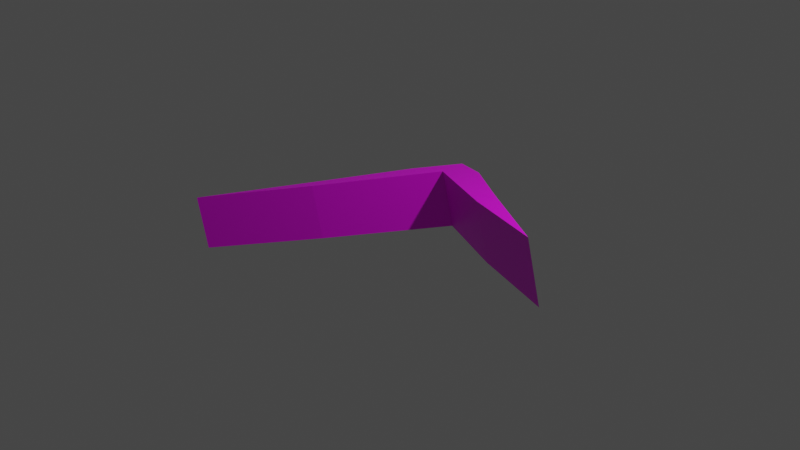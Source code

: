 # Source: Slash.blend  (saved by Blender 3.2.14; exported with 4.5.12 LTS)
import bpy
from mathutils import Matrix  # noqa: F401  (used for matrix-valued properties, if any)

bpy.ops.wm.read_factory_settings(use_empty=True)
scene = bpy.context.scene
scene.name = 'Scene'

# ---- collections
col_collection = bpy.data.collections.new('Collection'); scene.collection.children.link(col_collection)

# ---- images (referenced by path relative to the original .blend; pixels are not part of the script)
import os
ASSET_DIR = os.environ.get("B2B_ASSET_DIR", "")  # directory of the original .blend (textures are referenced by path, not embedded)
HERE = os.path.dirname(os.path.abspath(__file__))  # packed textures are extracted next to this script under _unpacked/

def load_image(name, relpath, width, height, colorspace="sRGB"):
    """Load a texture the original file referenced (path relative to the .blend, or extracted next to this script)."""
    p = next((c for c in (os.path.join(HERE, relpath), os.path.join(ASSET_DIR, relpath)) if relpath and os.path.exists(c)), "")
    if p:
        img = bpy.data.images.load(p, check_existing=True)
        img.name = name
    else:  # same state as the original file: an image datablock whose file is absent (Cycles renders it pink)
        img = bpy.data.images.new(name, width, height)
        img.source = "FILE"
        img.filepath = "//" + (relpath or name)
    img.colorspace_settings.name = colorspace
    return img
img_slash = load_image('Slash', 'Slash.png', 1024, 1024, 'sRGB')

# ---- materials (node trees are filled in below, after node groups)
mat_x = bpy.data.materials.new('マテリアル')
mat_x.use_transparent_shadow = False

# ---- material node trees
mat_x.use_nodes = True; mat_x.node_tree.nodes.clear()
_N = mat_x.node_tree.nodes; _L = mat_x.node_tree.links
n0 = _N.new('ShaderNodeBsdfPrincipled'); n0.name = 'Principled BSDF'; n0.location = (10, 300)
n0.distribution = 'GGX'
n0.subsurface_method = 'RANDOM_WALK_SKIN'
n0.inputs[3].default_value = 1.45
n0.inputs[27].default_value = (0.0, 0.0, 0.0, 1.0)
n0.inputs[28].default_value = 1.0
n1 = _N.new('ShaderNodeOutputMaterial'); n1.name = 'Material Output'; n1.location = (300, 300)
n2 = _N.new('ShaderNodeTexImage'); n2.name = '画像テクスチャ'; n2.location = (-280, 275)
n2.image = img_slash
_L.new(n0.outputs[0], n1.inputs[0])
_L.new(n2.outputs[0], n0.inputs[0])
n1.is_active_output = True

# ---- world
world_world = bpy.data.worlds.new('World'); scene.world = world_world
world_world.use_nodes = True; world_world.node_tree.nodes.clear()
_N = world_world.node_tree.nodes; _L = world_world.node_tree.links
n0 = _N.new('ShaderNodeOutputWorld'); n0.name = 'World Output'; n0.location = (300, 300)
n1 = _N.new('ShaderNodeBackground'); n1.name = 'Background'; n1.location = (10, 300)
n1.inputs[0].default_value = (0.05088, 0.05088, 0.05088, 1.0)
_L.new(n1.outputs[0], n0.inputs[0])
n0.is_active_output = True
world_world.color = (0.05088, 0.05088, 0.05088)
world_world.use_sun_shadow = False
world_world.sun_shadow_jitter_overblur = 0.0

# ---- cameras
cam_camera = bpy.data.cameras.new('Camera')
cam_camera.clip_end = 100.0
cam_camera.ortho_scale = 7.314

# ---- lights
light_light = bpy.data.lights.new('Light', 'POINT')
light_light.transmission_factor = 0.0
light_light.energy = 1000.0
light_light.shadow_soft_size = 0.1
light_light.shadow_maximum_resolution = 0.006
light_light.use_absolute_resolution = True

# ---- meshes
me_x = bpy.data.meshes.new('立方体')
me_x.from_pydata([(-2.5, 0.5169, -1.0), (-2.5, 0.5169, 1.0), (-1.293, 1.423, -1.0), (-1.293, 1.423, 1.0), (2.5, 0.5169, -1.0), (2.5, 0.5169, 1.0), (1.293, 1.423, -1.0), (1.293, 1.423, 1.0), (0.0, 2.3, -1.0), (0.0, 2.3, 1.0), (0.0, 2.006, -1.0), (0.0, 2.006, 1.0), (-0.5, 2.036, -1.0), (-1.25, 1.221, 1.0), (-0.5, 2.036, 1.0), (-1.25, 1.221, -1.0), (0.5, 2.036, 1.0), (1.25, 1.221, -1.0), (0.5, 2.036, -1.0), (1.25, 1.221, 1.0)], [], [(0, 1, 3, 2), (18, 16, 7, 6), (6, 7, 5, 4), (15, 13, 1, 0), (18, 6, 4, 17), (14, 3, 1, 13), (16, 9, 11, 19), (12, 8, 10, 15), (17, 19, 11, 10), (12, 14, 9, 8), (2, 3, 14, 12), (2, 12, 15, 0), (9, 14, 13, 11), (10, 11, 13, 15), (4, 5, 19, 17), (7, 16, 19, 5), (8, 18, 17, 10), (8, 9, 16, 18)])
_uv = me_x.uv_layers.new(name='UVマップ')
_uv.uv.foreach_set('vector', [0.7357, 0.0, 1.0, 0.0, 1.0, 0.1993, 0.7357, 0.1993, 0.7357, 0.8993, 0.4713, 0.8993, 0.4713, 0.7671, 0.7357, 0.7671, 0.7357, 0.7671, 0.4713, 0.7671, 0.4713, 0.5678, 0.7357, 0.5678, 0.7357, 0.09433, 0.4713, 0.09433, 0.4713, 0.0, 0.7357, 0.0, 0.03487, 0.2643, 0.1158, 0.1595, 0.2357, 0.0, 0.1426, 0.1652, 0.2705, 0.2643, 0.3515, 0.1595, 0.4713, 0.0, 0.3783, 0.1652, 0.2705, 0.3965, 0.2357, 0.3304, 0.2745, 0.3304, 0.3783, 0.4956, 0.03487, 0.3965, 0.0, 0.3304, 0.03879, 0.3304, 0.1426, 0.4956, 0.7357, 0.3782, 0.4713, 0.3782, 0.4713, 0.1832, 0.7357, 0.1832, 0.7357, 0.3315, 1.0, 0.3315, 1.0, 0.4057, 0.7357, 0.4057, 0.7357, 0.1993, 1.0, 0.1993, 1.0, 0.3315, 0.7357, 0.3315, 0.1158, 0.5013, 0.03487, 0.3965, 0.1426, 0.4956, 0.2357, 0.6608, 0.2357, 0.3304, 0.2705, 0.2643, 0.3783, 0.1652, 0.2745, 0.3304, 0.7357, 0.1832, 0.4713, 0.1832, 0.4713, 0.09433, 0.7357, 0.09433, 0.7357, 0.5678, 0.4713, 0.5678, 0.4713, 0.3782, 0.7357, 0.3782, 0.3515, 0.5013, 0.2705, 0.3965, 0.3783, 0.4956, 0.4713, 0.6608, 0.0, 0.3304, 0.03487, 0.2643, 0.1426, 0.1652, 0.03879, 0.3304, 0.7357, 0.9735, 0.4713, 0.9735, 0.4713, 0.8993, 0.7357, 0.8993])
me_x.materials.append(mat_x)
me_x.use_mirror_x = True
me_x.use_mirror_z = True
me_x.update()

# ---- objects
ob_light = bpy.data.objects.new('Light', light_light)
ob_camera = bpy.data.objects.new('Camera', cam_camera)
ob_slash = bpy.data.objects.new('Slash', me_x)

# ---- transforms, parenting, visibility, modifiers, constraints
ob_light.location = (4.076, 1.005, 5.904)
ob_light.rotation_euler = (0.6503, 0.05522, 1.866)
ob_light.lock_rotations_4d = False
ob_light.empty_display_type = 'ARROWS'
ob_light.color = (0.0, 0.0, 0.0, 0.0)
ob_light.lineart.crease_threshold = 0.0
ob_camera.location = (7.359, -6.926, 4.958)
ob_camera.rotation_euler = (1.109, 0.0, 0.8149)
ob_camera.lock_rotations_4d = False
ob_camera.empty_display_type = 'ARROWS'
ob_camera.color = (0.0, 0.0, 0.0, 0.0)
ob_camera.display_type = 'WIRE'
ob_camera.lineart.crease_threshold = 0.0
ob_slash.location = (0.0, -1.31, 0.0)
ob_slash.rotation_euler = (0.0, -0.2618, 0.0)
ob_slash.scale = (1.0, 1.0, 0.3)
ob_slash.use_mesh_mirror_x = True
ob_slash.use_mesh_mirror_z = True

# ---- collection membership
col_collection.objects.link(ob_light)
col_collection.objects.link(ob_camera)
col_collection.objects.link(ob_slash)

# ---- scene / render settings (as saved in the file)
scene.camera = ob_camera
scene.frame_start = 1; scene.frame_end = 250; scene.frame_set(1)
scene.render.engine = 'BLENDER_EEVEE_NEXT'
scene.cycles.sampling_pattern = 'TABULATED_SOBOL'
scene.cycles.use_light_tree = False
scene.view_settings.view_transform = 'Filmic'
bpy.context.view_layer.update()
